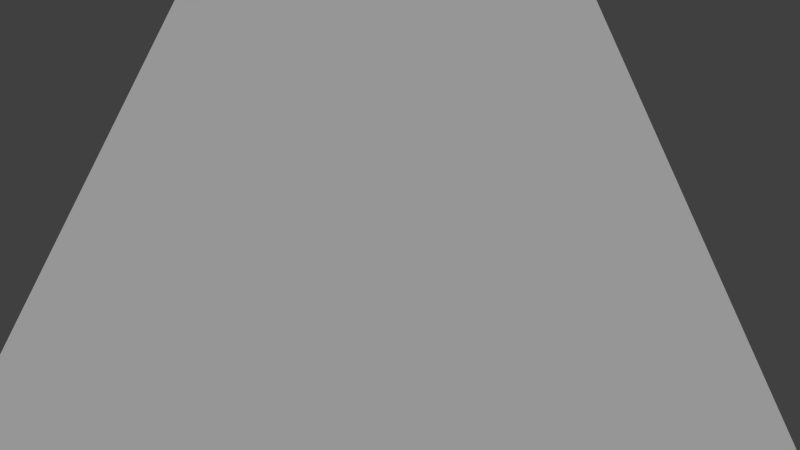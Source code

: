# Source: stage1.blend  (saved by Blender 2.71.0; exported with 4.5.12 LTS)
import bpy
from mathutils import Matrix  # noqa: F401  (used for matrix-valued properties, if any)

bpy.ops.wm.read_factory_settings(use_empty=True)
scene = bpy.context.scene
scene.name = 'Scene'

# ---- collections
col_collection_1 = bpy.data.collections.new('Collection 1'); scene.collection.children.link(col_collection_1)

# ---- materials (node trees are filled in below, after node groups)
mat_sea = bpy.data.materials.new('sea')
mat_sea.alpha_threshold = 0.0
mat_sea.use_transparent_shadow = False
mat_sea.preview_render_type = 'FLAT'
mat_sea.diffuse_color = (1.0, 1.0, 1.0, 1.0)
mat_sea.roughness = 0.5
mat_sea.specular_intensity = 0.01765
mat_sea.line_color = (0.0, 0.0, 0.0, 1.0)

# ---- material node trees

# ---- world
world_world = bpy.data.worlds.new('World'); scene.world = world_world
world_world.color = (0.05088, 0.05088, 0.05088)
world_world.use_sun_shadow = False
world_world.sun_shadow_jitter_overblur = 0.0
world_world.cycles.sampling_method = 'MANUAL'
world_world.cycles.sample_map_resolution = 256

# ---- cameras
cam_camera = bpy.data.cameras.new('Camera')
cam_camera.clip_end = 100.0
cam_camera.lens = 35.0
cam_camera.sensor_width = 32.0
cam_camera.sensor_height = 18.0
cam_camera.ortho_scale = 7.314
cam_camera.dof.focus_distance = 0.0
cam_camera.dof.aperture_fstop = 128.0

# ---- lights
light_lamp = bpy.data.lights.new('Lamp', 'SUN')
light_lamp.transmission_factor = 0.0
light_lamp.cutoff_distance = 30.0
light_lamp.angle = 0.1993
light_lamp.energy = 1.0
light_lamp.shadow_buffer_clip_start = 1.001
light_lamp.shadow_soft_size = 0.1
light_lamp.shadow_cascade_max_distance = 1000.0
light_lamp.cycles.use_multiple_importance_sampling = False

# ---- meshes
me_plane = bpy.data.meshes.new('Plane')
me_plane.from_pydata([(-1.658, -1.148, 0.0), (1.658, -1.148, 0.0), (-1.658, 1.148, 0.0), (1.658, 1.148, 0.0)], [], [(0, 1, 3, 2)])
_uv = me_plane.uv_layers.new(name='UVMap')
_uv.uv.foreach_set('vector', [0.3717, 1.602, 0.6283, 1.602, 0.6283, -0.602, 0.3717, -0.602])
me_plane.materials.append(mat_sea)
me_plane.use_remesh_preserve_volume = False
me_plane.use_remesh_preserve_attributes = False
me_plane.use_mirror_vertex_groups = False
me_plane.update()

# ---- objects
ob_cameratarget = bpy.data.objects.new('CameraTarget', None)
ob_camera = bpy.data.objects.new('Camera', cam_camera)
ob_sea = bpy.data.objects.new('sea', me_plane)
ob_lamp = bpy.data.objects.new('Lamp', light_lamp)

# ---- transforms, parenting, visibility, modifiers, constraints
ob_cameratarget.location = (0.1145, -17.08, 1.635)
ob_cameratarget.empty_image_offset = (0.0, 0.0)
ob_cameratarget.lineart.crease_threshold = 0.0
ob_camera.location = (0.1073, -19.22, 3.285)
ob_camera.rotation_euler = (1.109, 0.01082, 0.8149)
ob_camera.lock_rotations_4d = False
ob_camera.empty_display_type = 'ARROWS'
ob_camera.color = (0.0, 0.0, 0.0, 0.0)
ob_camera.display_type = 'WIRE'
ob_camera.lineart.crease_threshold = 0.0
_c = ob_camera.constraints.new('TRACK_TO'); _c.name = 'Track To'
_c.target = ob_cameratarget
ob_sea.location = (0.0, 0.0, 0.0)
ob_sea.scale = (1.173, 16.45, 1.173)
ob_sea.lineart.crease_threshold = 0.0
ob_lamp.location = (4.076, 1.005, 5.904)
ob_lamp.rotation_euler = (0.6503, 0.05522, 1.866)
ob_lamp.lock_rotations_4d = False
ob_lamp.empty_display_type = 'ARROWS'
ob_lamp.color = (0.0, 0.0, 0.0, 0.0)
ob_lamp.lineart.crease_threshold = 0.0
cam_camera.dof.focus_object = ob_cameratarget

# ---- collection membership
col_collection_1.objects.link(ob_cameratarget)
col_collection_1.objects.link(ob_camera)
col_collection_1.objects.link(ob_sea)
col_collection_1.objects.link(ob_lamp)

# ---- scene / render settings (as saved in the file)
scene.camera = ob_camera
scene.frame_start = 1; scene.frame_end = 250; scene.frame_set(1)
scene.render.engine = 'BLENDER_EEVEE_NEXT'
scene.render.resolution_percentage = 50
scene.render.dither_intensity = 0.0
scene.cycles.use_denoising = False
scene.cycles.samples = 10
scene.cycles.sampling_pattern = 'TABULATED_SOBOL'
scene.cycles.light_sampling_threshold = 0.0
scene.cycles.use_adaptive_sampling = False
scene.cycles.use_light_tree = False
scene.cycles.blur_glossy = 0.0
scene.cycles.volume_bounces = 1
scene.cycles.pixel_filter_type = 'GAUSSIAN'
scene.cycles.sample_clamp_indirect = 0.0
scene.view_settings.view_transform = 'Standard'
bpy.context.view_layer.update()
